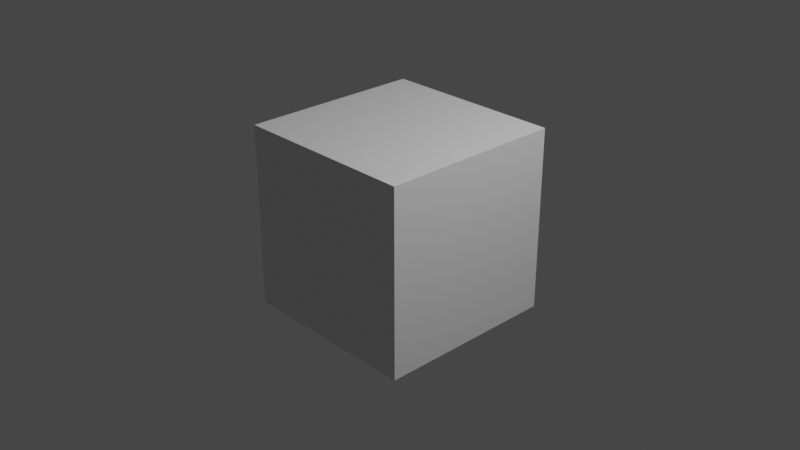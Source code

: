 # Source: three-connector-dev.blend  (saved by Blender 2.93.21; exported with 4.5.12 LTS)
import bpy
from mathutils import Matrix  # noqa: F401  (used for matrix-valued properties, if any)

bpy.ops.wm.read_factory_settings(use_empty=True)
scene = bpy.context.scene
scene.name = 'Scene'

# ---- collections
col_collection = bpy.data.collections.new('Collection'); scene.collection.children.link(col_collection)

# ---- materials (node trees are filled in below, after node groups)
mat_material = bpy.data.materials.new('Material')
mat_material.alpha_threshold = 0.0
mat_material.use_transparent_shadow = False
mat_material.line_color = (0.0, 0.0, 0.0, 1.0)

# ---- material node trees
mat_material.use_nodes = True; mat_material.node_tree.nodes.clear()
_N = mat_material.node_tree.nodes; _L = mat_material.node_tree.links
n0 = _N.new('ShaderNodeOutputMaterial'); n0.name = 'Material Output'; n0.location = (300, 300)
n1 = _N.new('ShaderNodeBsdfPrincipled'); n1.name = 'Principled BSDF'; n1.location = (10, 300)
n1.distribution = 'GGX'
n1.subsurface_method = 'BURLEY'
n1.inputs[2].default_value = 0.4
n1.inputs[3].default_value = 1.45
n1.inputs[27].default_value = (0.0, 0.0, 0.0, 1.0)
n1.inputs[28].default_value = 1.0
_L.new(n1.outputs[0], n0.inputs[0])
n0.is_active_output = True

# ---- world
world_world = bpy.data.worlds.new('World'); scene.world = world_world
world_world.use_nodes = True; world_world.node_tree.nodes.clear()
_N = world_world.node_tree.nodes; _L = world_world.node_tree.links
n0 = _N.new('ShaderNodeOutputWorld'); n0.name = 'World Output'; n0.location = (300, 300)
n1 = _N.new('ShaderNodeBackground'); n1.name = 'Background'; n1.location = (10, 300)
n1.inputs[0].default_value = (0.05088, 0.05088, 0.05088, 1.0)
_L.new(n1.outputs[0], n0.inputs[0])
n0.is_active_output = True
world_world.color = (0.05088, 0.05088, 0.05088)
world_world.use_sun_shadow = False
world_world.sun_shadow_jitter_overblur = 0.0

# ---- cameras
cam_camera = bpy.data.cameras.new('Camera')
cam_camera.clip_end = 100.0
cam_camera.ortho_scale = 7.314

# ---- lights
light_light = bpy.data.lights.new('Light', 'POINT')
light_light.transmission_factor = 0.0
light_light.energy = 1000.0
light_light.shadow_soft_size = 0.1
light_light.shadow_maximum_resolution = 0.006
light_light.use_absolute_resolution = True

# ---- meshes
me_cube = bpy.data.meshes.new('Cube')
me_cube.from_pydata([(1.0, 1.0, 1.0), (1.0, 1.0, -1.0), (1.0, -1.0, 1.0), (1.0, -1.0, -1.0), (-1.0, 1.0, 1.0), (-1.0, 1.0, -1.0), (-1.0, -1.0, 1.0), (-1.0, -1.0, -1.0)], [], [(0, 4, 6, 2), (3, 2, 6, 7), (7, 6, 4, 5), (5, 1, 3, 7), (1, 0, 2, 3), (5, 4, 0, 1)])
_uv = me_cube.uv_layers.new(name='UVMap')
_uv.uv.foreach_set('vector', [0.625, 0.5, 0.875, 0.5, 0.875, 0.75, 0.625, 0.75, 0.375, 0.75, 0.625, 0.75, 0.625, 1.0, 0.375, 1.0, 0.375, 0.0, 0.625, 0.0, 0.625, 0.25, 0.375, 0.25, 0.125, 0.5, 0.375, 0.5, 0.375, 0.75, 0.125, 0.75, 0.375, 0.5, 0.625, 0.5, 0.625, 0.75, 0.375, 0.75, 0.375, 0.25, 0.625, 0.25, 0.625, 0.5, 0.375, 0.5])
me_cube.materials.append(mat_material)
me_cube.use_remesh_preserve_volume = False
me_cube.use_remesh_preserve_attributes = False
me_cube.use_mirror_vertex_groups = False
me_cube.update()

# ---- objects
ob_cube = bpy.data.objects.new('Cube', me_cube)
ob_light = bpy.data.objects.new('Light', light_light)
ob_camera = bpy.data.objects.new('Camera', cam_camera)

# ---- transforms, parenting, visibility, modifiers, constraints
ob_cube.location = (0.0, 0.0, 0.0)
ob_cube.lock_rotations_4d = False
ob_cube.empty_display_type = 'ARROWS'
ob_cube.lineart.crease_threshold = 0.0
ob_light.location = (4.076, 1.005, 5.904)
ob_light.rotation_euler = (0.6503, 0.05522, 1.866)
ob_light.lock_rotations_4d = False
ob_light.empty_display_type = 'ARROWS'
ob_light.color = (0.0, 0.0, 0.0, 0.0)
ob_light.lineart.crease_threshold = 0.0
ob_camera.location = (7.359, -6.926, 4.958)
ob_camera.rotation_euler = (1.109, 0.0, 0.8149)
ob_camera.lock_rotations_4d = False
ob_camera.empty_display_type = 'ARROWS'
ob_camera.color = (0.0, 0.0, 0.0, 0.0)
ob_camera.display_type = 'WIRE'
ob_camera.lineart.crease_threshold = 0.0

# ---- collection membership
col_collection.objects.link(ob_cube)
col_collection.objects.link(ob_light)
col_collection.objects.link(ob_camera)

# ---- scene / render settings (as saved in the file)
scene.camera = ob_camera
scene.frame_start = 1; scene.frame_end = 250; scene.frame_set(135)
scene.render.engine = 'BLENDER_EEVEE_NEXT'
scene.cycles.use_denoising = False
scene.cycles.samples = 128
scene.cycles.sampling_pattern = 'TABULATED_SOBOL'
scene.cycles.use_adaptive_sampling = False
scene.cycles.use_light_tree = False
scene.view_settings.view_transform = 'Filmic'
bpy.context.view_layer.update()
